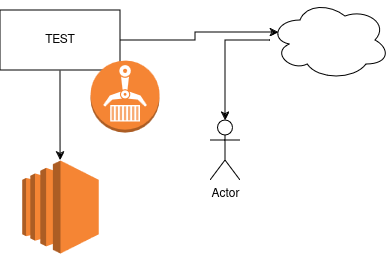

The diagram above was exported from draw.io. Its source (the exported page's mxGraphModel, read from the mxfile embedded in the PNG):
<mxGraphModel dx="794" dy="401" grid="1" gridSize="10" guides="1" tooltips="1" connect="1" arrows="1" fold="1" page="1" pageScale="1" pageWidth="850" pageHeight="1100" math="0" shadow="0">
  <root>
    <mxCell id="0" />
    <mxCell id="1" parent="0" />
    <mxCell id="j0K_DXe1MKae7HBEs5eL-5" style="edgeStyle=orthogonalEdgeStyle;rounded=0;orthogonalLoop=1;jettySize=auto;html=1;" edge="1" parent="1" source="j0K_DXe1MKae7HBEs5eL-1" target="j0K_DXe1MKae7HBEs5eL-4">
      <mxGeometry relative="1" as="geometry" />
    </mxCell>
    <mxCell id="j0K_DXe1MKae7HBEs5eL-1" value="TEST" style="rounded=0;whiteSpace=wrap;html=1;" vertex="1" parent="1">
      <mxGeometry x="140" y="150" width="120" height="60" as="geometry" />
    </mxCell>
    <mxCell id="j0K_DXe1MKae7HBEs5eL-7" style="edgeStyle=orthogonalEdgeStyle;rounded=0;orthogonalLoop=1;jettySize=auto;html=1;" edge="1" parent="1" source="j0K_DXe1MKae7HBEs5eL-2" target="j0K_DXe1MKae7HBEs5eL-6">
      <mxGeometry relative="1" as="geometry" />
    </mxCell>
    <mxCell id="j0K_DXe1MKae7HBEs5eL-2" value="" style="ellipse;shape=cloud;whiteSpace=wrap;html=1;" vertex="1" parent="1">
      <mxGeometry x="410" y="140" width="120" height="80" as="geometry" />
    </mxCell>
    <mxCell id="j0K_DXe1MKae7HBEs5eL-3" style="edgeStyle=orthogonalEdgeStyle;rounded=0;orthogonalLoop=1;jettySize=auto;html=1;entryX=0.07;entryY=0.4;entryDx=0;entryDy=0;entryPerimeter=0;" edge="1" parent="1" source="j0K_DXe1MKae7HBEs5eL-1" target="j0K_DXe1MKae7HBEs5eL-2">
      <mxGeometry relative="1" as="geometry" />
    </mxCell>
    <mxCell id="j0K_DXe1MKae7HBEs5eL-4" value="" style="outlineConnect=0;dashed=0;verticalLabelPosition=bottom;verticalAlign=top;align=center;html=1;shape=mxgraph.aws3.ec2;fillColor=#F58534;gradientColor=none;" vertex="1" parent="1">
      <mxGeometry x="161.75" y="300" width="76.5" height="93" as="geometry" />
    </mxCell>
    <mxCell id="j0K_DXe1MKae7HBEs5eL-6" value="Actor" style="shape=umlActor;verticalLabelPosition=bottom;verticalAlign=top;html=1;outlineConnect=0;" vertex="1" parent="1">
      <mxGeometry x="350" y="260" width="30" height="60" as="geometry" />
    </mxCell>
    <mxCell id="j0K_DXe1MKae7HBEs5eL-8" value="" style="outlineConnect=0;dashed=0;verticalLabelPosition=bottom;verticalAlign=top;align=center;html=1;shape=mxgraph.aws3.ecr;fillColor=#F58534;gradientColor=none;" vertex="1" parent="1">
      <mxGeometry x="230" y="200" width="69" height="72" as="geometry" />
    </mxCell>
  </root>
</mxGraphModel>